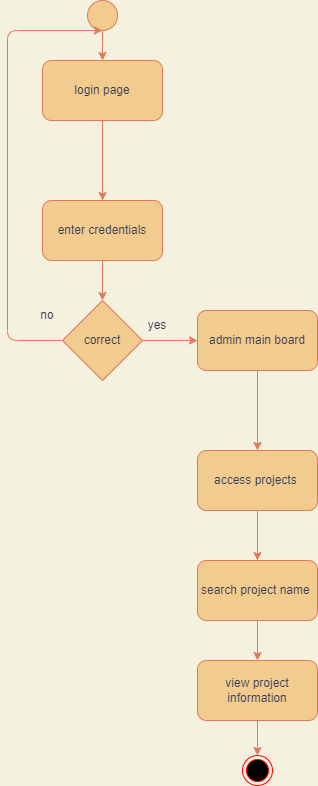

The diagram above was exported from draw.io. Its source (the exported page's mxGraphModel, read from the mxfile embedded in the PNG):
<mxGraphModel dx="853" dy="482" grid="1" gridSize="10" guides="1" tooltips="1" connect="1" arrows="1" fold="1" page="1" pageScale="1" pageWidth="850" pageHeight="1100" background="#F4F1DE" math="0" shadow="0">
  <root>
    <mxCell id="0" />
    <mxCell id="1" parent="0" />
    <mxCell id="9w2Cf-DXWKdfsoUghtk4-25" style="edgeStyle=orthogonalEdgeStyle;curved=0;rounded=1;sketch=0;orthogonalLoop=1;jettySize=auto;html=1;fontColor=#393C56;strokeColor=#E07A5F;fillColor=#F2CC8F;" edge="1" parent="1" source="9w2Cf-DXWKdfsoUghtk4-24" target="9w2Cf-DXWKdfsoUghtk4-26">
      <mxGeometry relative="1" as="geometry">
        <mxPoint x="385" y="360" as="targetPoint" />
      </mxGeometry>
    </mxCell>
    <mxCell id="9w2Cf-DXWKdfsoUghtk4-24" value="" style="ellipse;whiteSpace=wrap;html=1;aspect=fixed;rounded=0;sketch=0;fontColor=#393C56;strokeColor=#E07A5F;fillColor=#F2CC8F;" vertex="1" parent="1">
      <mxGeometry x="370" y="270" width="30" height="30" as="geometry" />
    </mxCell>
    <mxCell id="9w2Cf-DXWKdfsoUghtk4-28" value="" style="edgeStyle=orthogonalEdgeStyle;curved=0;rounded=1;sketch=0;orthogonalLoop=1;jettySize=auto;html=1;fontColor=#393C56;strokeColor=#E07A5F;fillColor=#F2CC8F;" edge="1" parent="1" source="9w2Cf-DXWKdfsoUghtk4-26" target="9w2Cf-DXWKdfsoUghtk4-27">
      <mxGeometry relative="1" as="geometry" />
    </mxCell>
    <mxCell id="9w2Cf-DXWKdfsoUghtk4-26" value="login page" style="rounded=1;whiteSpace=wrap;html=1;sketch=0;fontColor=#393C56;strokeColor=#E07A5F;fillColor=#F2CC8F;" vertex="1" parent="1">
      <mxGeometry x="325" y="330" width="120" height="60" as="geometry" />
    </mxCell>
    <mxCell id="9w2Cf-DXWKdfsoUghtk4-30" style="edgeStyle=orthogonalEdgeStyle;curved=0;rounded=1;sketch=0;orthogonalLoop=1;jettySize=auto;html=1;entryX=0.5;entryY=0;entryDx=0;entryDy=0;fontColor=#393C56;strokeColor=#E07A5F;fillColor=#F2CC8F;" edge="1" parent="1" source="9w2Cf-DXWKdfsoUghtk4-27" target="9w2Cf-DXWKdfsoUghtk4-29">
      <mxGeometry relative="1" as="geometry" />
    </mxCell>
    <mxCell id="9w2Cf-DXWKdfsoUghtk4-27" value="enter credentials" style="whiteSpace=wrap;html=1;fillColor=#F2CC8F;strokeColor=#E07A5F;fontColor=#393C56;rounded=1;sketch=0;" vertex="1" parent="1">
      <mxGeometry x="325" y="470" width="120" height="60" as="geometry" />
    </mxCell>
    <mxCell id="9w2Cf-DXWKdfsoUghtk4-31" style="edgeStyle=orthogonalEdgeStyle;curved=0;rounded=1;sketch=0;orthogonalLoop=1;jettySize=auto;html=1;fontColor=#393C56;strokeColor=#E07A5F;fillColor=#F2CC8F;" edge="1" parent="1" source="9w2Cf-DXWKdfsoUghtk4-29">
      <mxGeometry relative="1" as="geometry">
        <mxPoint x="385" y="300" as="targetPoint" />
        <Array as="points">
          <mxPoint x="290" y="610" />
          <mxPoint x="290" y="300" />
        </Array>
      </mxGeometry>
    </mxCell>
    <mxCell id="9w2Cf-DXWKdfsoUghtk4-32" style="edgeStyle=orthogonalEdgeStyle;curved=0;rounded=1;sketch=0;orthogonalLoop=1;jettySize=auto;html=1;fontColor=#393C56;strokeColor=#E07A5F;fillColor=#F2CC8F;" edge="1" parent="1" source="9w2Cf-DXWKdfsoUghtk4-29" target="9w2Cf-DXWKdfsoUghtk4-36">
      <mxGeometry relative="1" as="geometry">
        <mxPoint x="480" y="610" as="targetPoint" />
      </mxGeometry>
    </mxCell>
    <mxCell id="9w2Cf-DXWKdfsoUghtk4-29" value="correct" style="rhombus;whiteSpace=wrap;html=1;rounded=0;sketch=0;fontColor=#393C56;strokeColor=#E07A5F;fillColor=#F2CC8F;" vertex="1" parent="1">
      <mxGeometry x="345" y="570" width="80" height="80" as="geometry" />
    </mxCell>
    <mxCell id="9w2Cf-DXWKdfsoUghtk4-34" value="yes" style="text;html=1;strokeColor=none;fillColor=none;align=center;verticalAlign=middle;whiteSpace=wrap;rounded=0;sketch=0;fontColor=#393C56;" vertex="1" parent="1">
      <mxGeometry x="410" y="580" width="60" height="30" as="geometry" />
    </mxCell>
    <mxCell id="9w2Cf-DXWKdfsoUghtk4-35" value="no" style="text;html=1;strokeColor=none;fillColor=none;align=center;verticalAlign=middle;whiteSpace=wrap;rounded=0;sketch=0;fontColor=#393C56;" vertex="1" parent="1">
      <mxGeometry x="300" y="570" width="60" height="30" as="geometry" />
    </mxCell>
    <mxCell id="9w2Cf-DXWKdfsoUghtk4-38" value="" style="edgeStyle=orthogonalEdgeStyle;curved=0;rounded=1;sketch=0;orthogonalLoop=1;jettySize=auto;html=1;fontColor=#393C56;strokeColor=#E07A5F;fillColor=#F2CC8F;" edge="1" parent="1" source="9w2Cf-DXWKdfsoUghtk4-36" target="9w2Cf-DXWKdfsoUghtk4-37">
      <mxGeometry relative="1" as="geometry" />
    </mxCell>
    <mxCell id="9w2Cf-DXWKdfsoUghtk4-36" value="admin main board" style="rounded=1;whiteSpace=wrap;html=1;sketch=0;fontColor=#393C56;strokeColor=#E07A5F;fillColor=#F2CC8F;" vertex="1" parent="1">
      <mxGeometry x="480" y="580" width="120" height="60" as="geometry" />
    </mxCell>
    <mxCell id="9w2Cf-DXWKdfsoUghtk4-45" value="" style="edgeStyle=orthogonalEdgeStyle;curved=0;rounded=1;sketch=0;orthogonalLoop=1;jettySize=auto;html=1;fontColor=#393C56;strokeColor=#E07A5F;fillColor=#F2CC8F;" edge="1" parent="1" source="9w2Cf-DXWKdfsoUghtk4-37" target="9w2Cf-DXWKdfsoUghtk4-68">
      <mxGeometry relative="1" as="geometry">
        <mxPoint x="540" y="860" as="targetPoint" />
      </mxGeometry>
    </mxCell>
    <mxCell id="9w2Cf-DXWKdfsoUghtk4-37" value="access projects&amp;nbsp;" style="whiteSpace=wrap;html=1;fillColor=#F2CC8F;strokeColor=#E07A5F;fontColor=#393C56;rounded=1;sketch=0;" vertex="1" parent="1">
      <mxGeometry x="480" y="720" width="120" height="60" as="geometry" />
    </mxCell>
    <mxCell id="9w2Cf-DXWKdfsoUghtk4-69" style="edgeStyle=orthogonalEdgeStyle;curved=0;rounded=1;sketch=0;orthogonalLoop=1;jettySize=auto;html=1;fontColor=#393C56;strokeColor=#E07A5F;fillColor=#F2CC8F;" edge="1" parent="1" source="9w2Cf-DXWKdfsoUghtk4-68" target="9w2Cf-DXWKdfsoUghtk4-71">
      <mxGeometry relative="1" as="geometry">
        <mxPoint x="540" y="925" as="targetPoint" />
      </mxGeometry>
    </mxCell>
    <mxCell id="9w2Cf-DXWKdfsoUghtk4-68" value="search project name&amp;nbsp;" style="rounded=1;whiteSpace=wrap;html=1;sketch=0;fontColor=#393C56;strokeColor=#E07A5F;fillColor=#F2CC8F;" vertex="1" parent="1">
      <mxGeometry x="480" y="830" width="120" height="60" as="geometry" />
    </mxCell>
    <mxCell id="9w2Cf-DXWKdfsoUghtk4-72" style="edgeStyle=orthogonalEdgeStyle;curved=0;rounded=1;sketch=0;orthogonalLoop=1;jettySize=auto;html=1;fontColor=#393C56;strokeColor=#E07A5F;fillColor=#F2CC8F;" edge="1" parent="1" source="9w2Cf-DXWKdfsoUghtk4-71" target="9w2Cf-DXWKdfsoUghtk4-73">
      <mxGeometry relative="1" as="geometry">
        <mxPoint x="540" y="1040" as="targetPoint" />
      </mxGeometry>
    </mxCell>
    <mxCell id="9w2Cf-DXWKdfsoUghtk4-71" value="view project information" style="rounded=1;whiteSpace=wrap;html=1;sketch=0;fontColor=#393C56;strokeColor=#E07A5F;fillColor=#F2CC8F;" vertex="1" parent="1">
      <mxGeometry x="480" y="930" width="120" height="60" as="geometry" />
    </mxCell>
    <mxCell id="9w2Cf-DXWKdfsoUghtk4-73" value="" style="ellipse;html=1;shape=endState;fillColor=#000000;strokeColor=#ff0000;rounded=0;sketch=0;fontColor=#393C56;" vertex="1" parent="1">
      <mxGeometry x="525" y="1025" width="30" height="30" as="geometry" />
    </mxCell>
  </root>
</mxGraphModel>